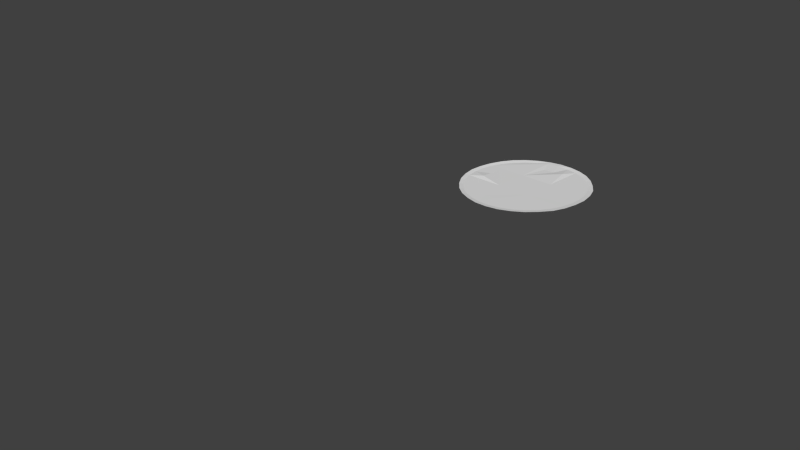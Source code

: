 # Source: Healthflat.blend  (saved by Blender 2.72.0; exported with 4.5.12 LTS)
import bpy
from mathutils import Matrix  # noqa: F401  (used for matrix-valued properties, if any)

bpy.ops.wm.read_factory_settings(use_empty=True)
scene = bpy.context.scene
scene.name = 'Scene'

# ---- collections
col_collection_1 = bpy.data.collections.new('Collection 1'); scene.collection.children.link(col_collection_1)

# ---- world
world_world = bpy.data.worlds.new('World'); scene.world = world_world
world_world.color = (0.05088, 0.05088, 0.05088)
world_world.use_sun_shadow = False
world_world.sun_shadow_jitter_overblur = 0.0
world_world.cycles.sampling_method = 'MANUAL'
world_world.cycles.sample_map_resolution = 256

# ---- cameras
cam_camera = bpy.data.cameras.new('Camera')
cam_camera.clip_end = 100.0
cam_camera.lens = 35.0
cam_camera.sensor_width = 32.0
cam_camera.sensor_height = 18.0
cam_camera.ortho_scale = 7.314
cam_camera.dof.focus_distance = 0.0
cam_camera.dof.aperture_fstop = 128.0

# ---- meshes
me_cylinder_002 = bpy.data.meshes.new('Cylinder.002')
me_cylinder_002.from_pydata([(0.09586, 0.9944, 0.02291), (0.288, 0.9558, 0.02765), (0.4689, 0.8804, 0.03213), (0.6317, 0.7712, 0.03617), (0.77, 0.6324, 0.03962), (0.8786, 0.4692, 0.04234), (0.9532, 0.2879, 0.04424), (0.9911, 0.09558, 0.04524), (0.9908, -0.1005, 0.0453), (0.9522, -0.2927, 0.04441), (0.8769, -0.4736, 0.04262), (0.7677, -0.6364, 0.03998), (0.6289, -0.7748, 0.03661), (0.4657, -0.8834, 0.03264), (0.2845, -0.9581, 0.0282), (0.09226, -0.996, 0.02348), (-0.1037, -0.9956, 0.01866), (-0.2959, -0.9571, 0.01392), (-0.4768, -0.8817, 0.009443), (-0.6395, -0.7725, 0.005401), (-0.7779, -0.6336, 0.001951), (-0.8864, -0.4704, -0.0007751), (-0.9611, -0.2892, -0.002673), (-0.999, -0.09686, -0.003669), (-0.9986, 0.09917, -0.003726), (-0.9601, 0.2914, -0.00284), (-0.8847, 0.4723, -0.001047), (-0.7756, 0.6351, 0.001585), (-0.6367, 0.7735, 0.004955), (-0.4736, 0.8821, 0.008934), (-0.2924, 0.9568, 0.02263), (-0.1002, 0.9947, 0.02734), (-0.2976, -0.2898, 0.01365), (-0.2983, 0.2902, 0.01345), (0.2876, -0.2857, 0.02805), (0.2861, 0.2889, 0.02783), (-0.1907, -0.7462, 0.0164), (-0.00982, -0.7453, 0.0215), (0.1785, -0.7446, 0.02579), (-0.7364, 0.1974, 0.002372), (-0.7365, 0.01511, 0.002484), (-0.7365, -0.1911, 0.02026), (0.7328, -0.1922, 0.03869), (0.7327, -0.007638, 0.03873), (0.7325, 0.1869, 0.03878), (0.1836, 0.7371, 0.04257), (-0.0002497, 0.7357, 0.01926), (-0.1873, 0.7348, 0.01428), (0.1062, 1.076, 0.0327), (-0.105, 1.082, 0.02783), (0.1047, -1.078, 0.03232), (-0.1069, -1.078, 0.02742), (-0.3119, 1.041, 0.02302), (0.3152, -1.039, 0.03714), (-0.5095, 0.9611, 0.01847), (0.508, -0.9568, 0.04168), (-0.6882, 0.8451, 0.01437), (0.6834, -0.8408, 0.04577), (-0.845, 0.6938, 0.01083), (0.8317, -0.6921, 0.04925), (-0.9603, 0.5137, 0.008058), (0.9647, -0.5175, 0.05208), (-1.037, 0.3157, 0.006155), (1.041, -0.3236, 0.05395), (-1.077, 0.108, 0.005169), (1.079, -0.1077, 0.05498), (-1.08, -0.105, 0.005117), (1.084, 0.1003, 0.05502), (-1.032, -0.3106, 0.006085), (1.039, 0.3137, 0.05411), (-0.9501, -0.5039, 0.00795), (0.9601, 0.5072, 0.05226), (-0.8293, -0.6778, 0.01068), (0.8311, 0.6762, 0.04946), (-0.6835, -0.8281, 0.0141), (0.6837, 0.8262, 0.04603), (-0.5108, -0.9466, 0.01814), (0.5123, 0.9489, 0.04202), (-0.3142, -1.028, 0.02266), (0.3164, 1.031, 0.0375)], [], [(44, 7, 6), (40, 24, 23), (1, 35, 6, 5, 4, 3, 2), (39, 25, 24), (33, 30, 29, 28, 27, 26, 25), (37, 16, 15), (9, 34, 14, 13, 12, 11, 10), (38, 15, 14), (36, 17, 16), (41, 23, 22), (32, 22, 21, 20, 19, 18, 17), (43, 8, 7), (42, 9, 8), (45, 1, 0), (30, 47, 31), (46, 0, 31), (0, 1, 79, 48), (20, 21, 70, 72), (9, 10, 61, 63), (30, 31, 49, 52), (6, 7, 67, 69), (8, 9, 63, 65), (3, 4, 73, 75), (23, 24, 64, 66), (19, 20, 72, 74), (2, 3, 75, 77), (27, 28, 56, 58), (12, 13, 55, 57), (7, 8, 65, 67), (10, 11, 59, 61), (33, 35, 1, 45, 0, 46, 31, 47, 30), (22, 23, 66, 68), (24, 25, 62, 64), (16, 17, 78, 51), (32, 34, 35, 33), (14, 15, 50, 53), (15, 16, 51, 50), (31, 0, 48, 49), (35, 34, 9, 42, 8, 43, 7, 44, 6), (32, 17, 36, 16, 37, 15, 38, 14, 34), (32, 33, 25, 39, 24, 40, 23, 41, 22), (17, 18, 76, 78), (21, 22, 68, 70), (18, 19, 74, 76), (25, 26, 60, 62), (28, 29, 54, 56), (29, 30, 52, 54), (26, 27, 58, 60), (1, 2, 77, 79), (5, 6, 69, 71), (4, 5, 71, 73), (11, 12, 57, 59), (13, 14, 53, 55)])
_uv = me_cylinder_002.uv_layers.new(name='UVMap')
_uv.uv.foreach_set('vector', [0.4463, 0.2705, 0.4577, 0.2705, 0.4535, 0.2775, 0.4852, 0.2404, 0.4743, 0.2438, 0.4743, 0.2357, 0.5133, 0.2507, 0.5133, 0.2784, 0.4856, 0.2784, 0.4887, 0.2709, 0.4932, 0.2641, 0.499, 0.2583, 0.5058, 0.2538, 0.4842, 0.2747, 0.4743, 0.2767, 0.4743, 0.2685, 0.4856, 0.2311, 0.505, 0.2114, 0.5082, 0.2189, 0.5098, 0.2269, 0.5098, 0.2351, 0.5082, 0.2431, 0.505, 0.2506, 0.4847, 0.2646, 0.4743, 0.2685, 0.4743, 0.2603, 0.4743, 0.2357, 0.4743, 0.2634, 0.4463, 0.2632, 0.4494, 0.2557, 0.454, 0.2489, 0.4599, 0.2432, 0.4667, 0.2387, 0.4738, 0.2733, 0.4659, 0.2655, 0.4738, 0.2634, 0.4853, 0.2767, 0.4784, 0.2837, 0.4743, 0.2767, 0.4579, 0.2704, 0.4463, 0.2704, 0.4504, 0.2634, 0.466, 0.2114, 0.4855, 0.2309, 0.478, 0.234, 0.47, 0.2356, 0.4618, 0.2356, 0.4538, 0.234, 0.4463, 0.2309, 0.4743, 0.2559, 0.4851, 0.2521, 0.4851, 0.2603, 0.5098, 0.2137, 0.5196, 0.2114, 0.5196, 0.2195, 0.458, 0.2807, 0.4652, 0.2737, 0.4693, 0.2807, 0.458, 0.2736, 0.458, 0.2634, 0.4659, 0.2716, 0.4743, 0.2479, 0.4851, 0.2439, 0.4851, 0.252, 0.7046, 0.8285, 0.7182, 0.8287, 0.7191, 0.8343, 0.7041, 0.8343, 0.7342, 0.7897, 0.7478, 0.7894, 0.7484, 0.7944, 0.7337, 0.7944, 0.7031, 0.8028, 0.6895, 0.803, 0.6889, 0.7962, 0.7034, 0.7962, 0.7192, 0.8163, 0.7328, 0.8163, 0.7337, 0.8224, 0.719, 0.8224, 0.7036, 0.8159, 0.6899, 0.8161, 0.6889, 0.8096, 0.7041, 0.8096, 0.7036, 0.8093, 0.6899, 0.8096, 0.6889, 0.8031, 0.7042, 0.8031, 0.7338, 0.8175, 0.7339, 0.8039, 0.7391, 0.8031, 0.7391, 0.8177, 0.7048, 0.8343, 0.7184, 0.8344, 0.7189, 0.84, 0.7041, 0.84, 0.7345, 0.8344, 0.7481, 0.8345, 0.7484, 0.8393, 0.7338, 0.8393, 0.7194, 0.8344, 0.7331, 0.8348, 0.7338, 0.84, 0.7191, 0.84, 0.7041, 0.7967, 0.7177, 0.7969, 0.7186, 0.803, 0.7034, 0.803, 0.7331, 0.809, 0.7195, 0.809, 0.7191, 0.8031, 0.7338, 0.8031, 0.7181, 0.8161, 0.7045, 0.8158, 0.7041, 0.8096, 0.7186, 0.8096, 0.7029, 0.7961, 0.6893, 0.7953, 0.6889, 0.7894, 0.7042, 0.7894, 0.1158, 0.8076, 0.1487, 0.8078, 0.1486, 0.8452, 0.1428, 0.8329, 0.1383, 0.8476, 0.1324, 0.8333, 0.1259, 0.8475, 0.1219, 0.8326, 0.1158, 0.845, 0.7045, 0.8405, 0.7181, 0.84, 0.7188, 0.8456, 0.7041, 0.8456, 0.6893, 0.8401, 0.703, 0.84, 0.7036, 0.8456, 0.6889, 0.8456, 0.7026, 0.8342, 0.689, 0.8337, 0.6889, 0.8286, 0.7037, 0.8286, 0.4339, 0.7781, 0.491, 0.7784, 0.4909, 0.8345, 0.4339, 0.8346, 0.7324, 0.803, 0.7188, 0.8029, 0.7187, 0.7971, 0.7335, 0.7971, 0.733, 0.8342, 0.7193, 0.8343, 0.7191, 0.8285, 0.7338, 0.8285, 0.6894, 0.8225, 0.703, 0.8228, 0.7036, 0.8285, 0.6889, 0.8285, 0.2, 0.8176, 0.1996, 0.8476, 0.1649, 0.8476, 0.1764, 0.8425, 0.1487, 0.8328, 0.1763, 0.8227, 0.1765, 0.8222, 0.1767, 0.8227, 0.1652, 0.8173, 0.1492, 0.8476, 0.1843, 0.8479, 0.1732, 0.8534, 0.2, 0.8623, 0.1733, 0.8727, 0.1731, 0.8732, 0.173, 0.8727, 0.1842, 0.8784, 0.1489, 0.8784, 0.1603, 0.8172, 0.1604, 0.7846, 0.1976, 0.7845, 0.185, 0.7898, 0.2, 0.7946, 0.1855, 0.8, 0.2, 0.8068, 0.185, 0.8116, 0.1977, 0.8173, 0.7332, 0.8452, 0.7196, 0.8452, 0.7191, 0.8401, 0.7339, 0.8401, 0.734, 0.7972, 0.7476, 0.7971, 0.7482, 0.8022, 0.7336, 0.8022, 0.7476, 0.8275, 0.734, 0.8274, 0.7337, 0.8224, 0.7482, 0.8224, 0.719, 0.8099, 0.7327, 0.8096, 0.7334, 0.8156, 0.7187, 0.8156, 0.7044, 0.8162, 0.718, 0.8164, 0.7189, 0.8224, 0.7041, 0.8224, 0.7044, 0.8224, 0.718, 0.8225, 0.719, 0.8285, 0.7041, 0.8285, 0.7046, 0.8034, 0.7182, 0.8031, 0.7191, 0.8094, 0.7042, 0.8094, 0.6891, 0.8343, 0.7027, 0.8343, 0.7037, 0.8399, 0.6889, 0.8399, 0.7032, 0.8224, 0.6895, 0.8224, 0.6889, 0.8161, 0.7034, 0.8161, 0.7188, 0.7956, 0.7052, 0.7956, 0.7042, 0.7894, 0.719, 0.7904, 0.7332, 0.7953, 0.7196, 0.7954, 0.719, 0.7894, 0.7336, 0.7894, 0.7329, 0.8283, 0.7193, 0.8285, 0.719, 0.8224, 0.7336, 0.8224])
me_cylinder_002.use_remesh_preserve_volume = False
me_cylinder_002.use_remesh_preserve_attributes = False
me_cylinder_002.use_mirror_vertex_groups = False
me_cylinder_002.update()

# ---- objects
ob_cylinder = bpy.data.objects.new('Cylinder', me_cylinder_002)
ob_camera = bpy.data.objects.new('Camera', cam_camera)

# ---- transforms, parenting, visibility, modifiers, constraints
ob_cylinder.location = (0.0, 3.042, 0.0)
ob_cylinder.scale = (0.9222, 0.9254, 1.11)
ob_cylinder.lineart.crease_threshold = 0.0
ob_camera.location = (7.481, -6.508, 5.344)
ob_camera.rotation_euler = (1.109, 0.01082, 0.8149)
ob_camera.lock_rotations_4d = False
ob_camera.empty_display_type = 'ARROWS'
ob_camera.color = (0.0, 0.0, 0.0, 0.0)
ob_camera.display_type = 'WIRE'
ob_camera.lineart.crease_threshold = 0.0

# ---- collection membership
col_collection_1.objects.link(ob_cylinder)
col_collection_1.objects.link(ob_camera)

# ---- scene / render settings (as saved in the file)
scene.camera = ob_camera
scene.frame_start = 1; scene.frame_end = 250; scene.frame_set(130)
scene.render.engine = 'BLENDER_EEVEE_NEXT'
scene.render.resolution_percentage = 50
scene.render.dither_intensity = 0.0
scene.cycles.use_denoising = False
scene.cycles.samples = 10
scene.cycles.sampling_pattern = 'TABULATED_SOBOL'
scene.cycles.light_sampling_threshold = 0.0
scene.cycles.use_adaptive_sampling = False
scene.cycles.use_light_tree = False
scene.cycles.blur_glossy = 0.0
scene.cycles.pixel_filter_type = 'GAUSSIAN'
scene.cycles.sample_clamp_indirect = 0.0
scene.view_settings.view_transform = 'Standard'
bpy.context.view_layer.update()

# ---- added for rendering (the .blend has no usable light): sun
light_auto_sun = bpy.data.lights.new('AutoSun', 'SUN')
light_auto_sun.energy = 3.0
light_auto_sun.angle = 0.0523599
ob_auto_sun = bpy.data.objects.new('AutoSun', light_auto_sun)
scene.collection.objects.link(ob_auto_sun)
ob_auto_sun.rotation_euler = (0.872665, 0.174533, 0.523599)
bpy.context.view_layer.update()
